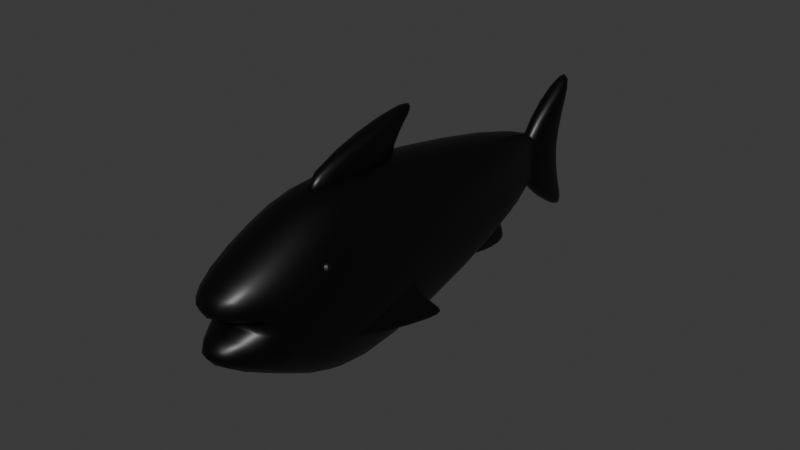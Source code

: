 # Source: ikan_sarden_gosong.blend  (saved by Blender 4.0.36; exported with 4.5.12 LTS)
import bpy
from mathutils import Matrix  # noqa: F401  (used for matrix-valued properties, if any)

bpy.ops.wm.read_factory_settings(use_empty=True)
scene = bpy.context.scene
scene.name = 'Scene'

# ---- collections
col_collection = bpy.data.collections.new('Collection'); scene.collection.children.link(col_collection)

# ---- materials (node trees are filled in below, after node groups)
mat_material = bpy.data.materials.new('Material')
mat_material.alpha_threshold = 0.0
mat_material.use_transparent_shadow = False
mat_material.roughness = 0.5
mat_material.line_color = (0.0, 0.0, 0.0, 1.0)
mat_material_005 = bpy.data.materials.new('Material.005')
mat_material_005.use_transparent_shadow = False
mat_material_006 = bpy.data.materials.new('Material.006')
mat_material_006.use_transparent_shadow = False

# ---- material node trees
mat_material.use_nodes = True; mat_material.node_tree.nodes.clear()
_N = mat_material.node_tree.nodes; _L = mat_material.node_tree.links
n0 = _N.new('ShaderNodeOutputMaterial'); n0.name = 'Material Output'; n0.location = (300, 300)
n1 = _N.new('ShaderNodeBsdfPrincipled'); n1.name = 'Principled BSDF'; n1.location = (10, 300)
n1.inputs[0].default_value = (0.0, 0.0, 0.0, 1.0)
n1.inputs[2].default_value = 0.4118
n1.inputs[3].default_value = 1.45
_L.new(n1.outputs[0], n0.inputs[0])
n0.is_active_output = True
mat_material_005.use_nodes = True; mat_material_005.node_tree.nodes.clear()
_N = mat_material_005.node_tree.nodes; _L = mat_material_005.node_tree.links
n0 = _N.new('ShaderNodeBsdfPrincipled'); n0.name = 'Principled BSDF'; n0.location = (10, 300)
n0.inputs[0].default_value = (0.0, 0.0, 0.0, 1.0)
n0.inputs[3].default_value = 1.45
n1 = _N.new('ShaderNodeOutputMaterial'); n1.name = 'Material Output'; n1.location = (300, 300)
_L.new(n0.outputs[0], n1.inputs[0])
n1.is_active_output = True
mat_material_006.use_nodes = True; mat_material_006.node_tree.nodes.clear()
_N = mat_material_006.node_tree.nodes; _L = mat_material_006.node_tree.links
n0 = _N.new('ShaderNodeBsdfPrincipled'); n0.name = 'Principled BSDF'; n0.location = (10, 300)
n0.inputs[0].default_value = (0.0, 0.0, 0.0, 1.0)
n0.inputs[3].default_value = 1.45
n1 = _N.new('ShaderNodeOutputMaterial'); n1.name = 'Material Output'; n1.location = (300, 300)
_L.new(n0.outputs[0], n1.inputs[0])
n1.is_active_output = True

# ---- world
world_world = bpy.data.worlds.new('World'); scene.world = world_world
world_world.use_nodes = True; world_world.node_tree.nodes.clear()
_N = world_world.node_tree.nodes; _L = world_world.node_tree.links
n0 = _N.new('ShaderNodeOutputWorld'); n0.name = 'World Output'; n0.location = (300, 300)
n1 = _N.new('ShaderNodeBackground'); n1.name = 'Background'; n1.location = (10, 300)
n1.inputs[0].default_value = (0.05088, 0.05088, 0.05088, 1.0)
_L.new(n1.outputs[0], n0.inputs[0])
n0.is_active_output = True
world_world.color = (0.05088, 0.05088, 0.05088)
world_world.use_sun_shadow = False
world_world.sun_shadow_jitter_overblur = 0.0

# ---- meshes
me_cube = bpy.data.meshes.new('Cube')
me_cube.from_pydata([(1.0, 3.768, 0.452), (1.0, 3.768, -0.3368), (1.0, -3.768, 0.1551), (0.6779, -3.768, -0.1551), (-1.0, 3.768, 0.452), (-1.0, 3.768, -0.3368), (-1.0, -3.768, 0.1551), (-0.6779, -3.768, -0.1551), (-1.0, -1.925, -1.0), (1.0, -1.925, 1.0), (-1.0, -1.925, 1.0), (1.0, -1.925, -1.0), (-0.09744, 3.768, 0.0), (-1.111, -2.153, 0.0), (1.111, -2.153, 0.0), (0.09744, 3.768, 0.0), (1.638, -1.925, 0.0), (-1.638, -1.925, 0.0), (-1.0, -0.8181, 1.29), (1.0, -0.8181, -1.588), (-1.0, -0.8181, -1.588), (1.0, -0.8181, 1.29), (1.638, -0.8181, 0.0), (-1.638, -0.8181, 0.0)], [], [(9, 10, 6, 2), (14, 2, 6, 13), (23, 18, 4, 15), (8, 11, 3, 7), (16, 9, 2, 14), (15, 4, 0, 12), (22, 21, 9, 16), (20, 19, 11, 8), (13, 6, 10, 17), (21, 18, 10, 9), (7, 13, 17, 8), (19, 22, 16, 11), (5, 15, 12, 1), (11, 16, 14, 3), (20, 23, 15, 5), (3, 14, 13, 7), (8, 17, 23, 20), (1, 12, 22, 19), (0, 4, 18, 21), (5, 1, 19, 20), (12, 0, 21, 22), (17, 10, 18, 23)])
me_cube.polygons.foreach_set('use_smooth', [True] * 22)
_uv = me_cube.uv_layers.new(name='UVMap')
_uv.uv.foreach_set('vector', [0.625, 0.68, 0.875, 0.68, 0.875, 0.75, 0.625, 0.75, 0.5, 0.75, 0.625, 0.75, 0.625, 1.0, 0.5, 1.0, 0.5, 0.105, 0.625, 0.105, 0.625, 0.25, 0.5, 0.25, 0.125, 0.68, 0.375, 0.68, 0.375, 0.75, 0.125, 0.75, 0.5, 0.68, 0.625, 0.68, 0.625, 0.75, 0.5, 0.75, 0.5, 0.25, 0.625, 0.25, 0.625, 0.5, 0.5, 0.5, 0.5, 0.645, 0.625, 0.645, 0.625, 0.68, 0.5, 0.68, 0.125, 0.645, 0.375, 0.645, 0.375, 0.68, 0.125, 0.68, 0.5, 0.0, 0.625, 0.0, 0.625, 0.07004, 0.5, 0.07004, 0.625, 0.645, 0.875, 0.645, 0.875, 0.68, 0.625, 0.68, 0.375, 0.0, 0.5, 0.0, 0.5, 0.07004, 0.375, 0.07004, 0.375, 0.645, 0.5, 0.645, 0.5, 0.68, 0.375, 0.68, 0.375, 0.25, 0.5, 0.25, 0.5, 0.5, 0.375, 0.5, 0.375, 0.68, 0.5, 0.68, 0.5, 0.75, 0.375, 0.75, 0.375, 0.105, 0.5, 0.105, 0.5, 0.25, 0.375, 0.25, 0.375, 0.75, 0.5, 0.75, 0.5, 1.0, 0.375, 1.0, 0.375, 0.07004, 0.5, 0.07004, 0.5, 0.105, 0.375, 0.105, 0.375, 0.5, 0.5, 0.5, 0.5, 0.645, 0.375, 0.645, 0.625, 0.5, 0.875, 0.5, 0.875, 0.645, 0.625, 0.645, 0.125, 0.5, 0.375, 0.5, 0.375, 0.645, 0.125, 0.645, 0.5, 0.5, 0.625, 0.5, 0.625, 0.645, 0.5, 0.645, 0.5, 0.07004, 0.625, 0.07004, 0.625, 0.105, 0.5, 0.105])
me_cube.materials.append(mat_material)
me_cube.use_mirror_vertex_groups = False
me_cube.update()
me_cube_001 = bpy.data.meshes.new('Cube.001')
me_cube_001.from_pydata([(-1.0, 0.8544, -1.0), (-1.0, 0.8544, 1.0), (-1.0, 1.0, -1.0), (-1.0, 1.0, 1.0), (1.0, 0.8544, -1.0), (1.0, 0.8544, 1.0), (1.0, 1.0, -1.0), (1.0, 1.0, 1.0), (-1.0, -1.0, 0.006618), (-1.0, 0.5422, 0.006618), (1.0, 0.5422, 0.006618), (1.0, -1.0, 0.006618)], [], [(8, 1, 3, 9), (9, 3, 7, 10), (10, 7, 5, 11), (11, 5, 1, 8), (2, 6, 4, 0), (7, 3, 1, 5), (4, 11, 8, 0), (6, 10, 11, 4), (2, 9, 10, 6), (0, 8, 9, 2)])
me_cube_001.polygons.foreach_set('use_smooth', [True] * 10)
_uv = me_cube_001.uv_layers.new(name='UVMap')
_uv.uv.foreach_set('vector', [0.5008, 0.0, 0.625, 0.0, 0.625, 0.25, 0.5008, 0.25, 0.5008, 0.25, 0.625, 0.25, 0.625, 0.5, 0.5008, 0.5, 0.5008, 0.5, 0.625, 0.5, 0.625, 0.75, 0.5008, 0.75, 0.5008, 0.75, 0.625, 0.75, 0.625, 1.0, 0.5008, 1.0, 0.125, 0.5, 0.375, 0.5, 0.375, 0.75, 0.125, 0.75, 0.625, 0.5, 0.875, 0.5, 0.875, 0.75, 0.625, 0.75, 0.375, 0.75, 0.5008, 0.75, 0.5008, 1.0, 0.375, 1.0, 0.375, 0.5, 0.5008, 0.5, 0.5008, 0.75, 0.375, 0.75, 0.375, 0.25, 0.5008, 0.25, 0.5008, 0.5, 0.375, 0.5, 0.375, 0.0, 0.5008, 0.0, 0.5008, 0.25, 0.375, 0.25])
me_cube_001.materials.append(mat_material)
me_cube_001.update()
me_cube_002 = bpy.data.meshes.new('Cube.002')
me_cube_002.from_pydata([(-1.0, 0.8544, -1.0), (-1.0, 0.8544, 1.0), (-1.0, 1.0, -1.0), (-1.0, 1.0, 1.0), (1.0, 0.8544, -1.0), (1.0, 0.8544, 1.0), (1.0, 1.0, -1.0), (1.0, 1.0, 1.0), (-1.0, -1.0, 0.006618), (-1.0, 0.5422, 0.006618), (1.0, 0.5422, 0.006618), (1.0, -1.0, 0.006618)], [], [(8, 1, 3, 9), (9, 3, 7, 10), (10, 7, 5, 11), (11, 5, 1, 8), (2, 6, 4, 0), (7, 3, 1, 5), (4, 11, 8, 0), (6, 10, 11, 4), (2, 9, 10, 6), (0, 8, 9, 2)])
me_cube_002.polygons.foreach_set('use_smooth', [True] * 10)
_uv = me_cube_002.uv_layers.new(name='UVMap')
_uv.uv.foreach_set('vector', [0.5008, 0.0, 0.625, 0.0, 0.625, 0.25, 0.5008, 0.25, 0.5008, 0.25, 0.625, 0.25, 0.625, 0.5, 0.5008, 0.5, 0.5008, 0.5, 0.625, 0.5, 0.625, 0.75, 0.5008, 0.75, 0.5008, 0.75, 0.625, 0.75, 0.625, 1.0, 0.5008, 1.0, 0.125, 0.5, 0.375, 0.5, 0.375, 0.75, 0.125, 0.75, 0.625, 0.5, 0.875, 0.5, 0.875, 0.75, 0.625, 0.75, 0.375, 0.75, 0.5008, 0.75, 0.5008, 1.0, 0.375, 1.0, 0.375, 0.5, 0.5008, 0.5, 0.5008, 0.75, 0.375, 0.75, 0.375, 0.25, 0.5008, 0.25, 0.5008, 0.5, 0.375, 0.5, 0.375, 0.0, 0.5008, 0.0, 0.5008, 0.25, 0.375, 0.25])
me_cube_002.materials.append(mat_material)
me_cube_002.update()
me_cube_003 = bpy.data.meshes.new('Cube.003')
me_cube_003.from_pydata([(-1.0, 0.8544, -1.0), (-1.0, 0.8544, 1.0), (-1.0, 1.0, -1.0), (-1.0, 1.0, 1.0), (1.0, 0.8544, -1.0), (1.0, 0.8544, 1.0), (1.0, 1.0, -1.0), (1.0, 1.0, 1.0), (-1.0, -1.0, 0.006618), (-1.0, 0.5422, 0.006618), (1.0, 0.5422, 0.006618), (1.0, -1.0, 0.006618)], [], [(8, 1, 3, 9), (9, 3, 7, 10), (10, 7, 5, 11), (11, 5, 1, 8), (2, 6, 4, 0), (7, 3, 1, 5), (4, 11, 8, 0), (6, 10, 11, 4), (2, 9, 10, 6), (0, 8, 9, 2)])
me_cube_003.polygons.foreach_set('use_smooth', [True] * 10)
_uv = me_cube_003.uv_layers.new(name='UVMap')
_uv.uv.foreach_set('vector', [0.5008, 0.0, 0.625, 0.0, 0.625, 0.25, 0.5008, 0.25, 0.5008, 0.25, 0.625, 0.25, 0.625, 0.5, 0.5008, 0.5, 0.5008, 0.5, 0.625, 0.5, 0.625, 0.75, 0.5008, 0.75, 0.5008, 0.75, 0.625, 0.75, 0.625, 1.0, 0.5008, 1.0, 0.125, 0.5, 0.375, 0.5, 0.375, 0.75, 0.125, 0.75, 0.625, 0.5, 0.875, 0.5, 0.875, 0.75, 0.625, 0.75, 0.375, 0.75, 0.5008, 0.75, 0.5008, 1.0, 0.375, 1.0, 0.375, 0.5, 0.5008, 0.5, 0.5008, 0.75, 0.375, 0.75, 0.375, 0.25, 0.5008, 0.25, 0.5008, 0.5, 0.375, 0.5, 0.375, 0.0, 0.5008, 0.0, 0.5008, 0.25, 0.375, 0.25])
me_cube_003.materials.append(mat_material)
me_cube_003.update()
me_cube_005 = bpy.data.meshes.new('Cube.005')
me_cube_005.from_pydata([(-1.0, 0.1186, -0.7933), (-1.0, 0.8544, 1.0), (-1.0, 1.0, -1.0), (-1.0, 1.0, 1.0), (1.0, 0.1186, -0.7933), (1.0, 0.8544, 1.0), (1.0, 1.0, -1.0), (1.0, 1.0, 1.0), (-1.0, -1.0, 0.006618), (-1.0, 0.5422, 0.006618), (1.0, 0.5422, 0.006618), (1.0, -1.0, 0.006618)], [], [(8, 1, 3, 9), (9, 3, 7, 10), (10, 7, 5, 11), (11, 5, 1, 8), (2, 6, 4, 0), (7, 3, 1, 5), (4, 11, 8, 0), (6, 10, 11, 4), (2, 9, 10, 6), (0, 8, 9, 2)])
me_cube_005.polygons.foreach_set('use_smooth', [True] * 10)
_uv = me_cube_005.uv_layers.new(name='UVMap')
_uv.uv.foreach_set('vector', [0.5008, 0.0, 0.625, 0.0, 0.625, 0.25, 0.5008, 0.25, 0.5008, 0.25, 0.625, 0.25, 0.625, 0.5, 0.5008, 0.5, 0.5008, 0.5, 0.625, 0.5, 0.625, 0.75, 0.5008, 0.75, 0.5008, 0.75, 0.625, 0.75, 0.625, 1.0, 0.5008, 1.0, 0.125, 0.5, 0.375, 0.5, 0.375, 0.75, 0.125, 0.75, 0.625, 0.5, 0.875, 0.5, 0.875, 0.75, 0.625, 0.75, 0.375, 0.75, 0.5008, 0.75, 0.5008, 1.0, 0.375, 1.0, 0.375, 0.5, 0.5008, 0.5, 0.5008, 0.75, 0.375, 0.75, 0.375, 0.25, 0.5008, 0.25, 0.5008, 0.5, 0.375, 0.5, 0.375, 0.0, 0.5008, 0.0, 0.5008, 0.25, 0.375, 0.25])
me_cube_005.materials.append(mat_material)
me_cube_005.update()
me_sphere = bpy.data.meshes.new('Sphere')
me_sphere.from_pydata([(0.2198, 0.262, 0.9397), (0.4132, 0.4924, 0.766), (0.5567, 0.6634, 0.5), (0.633, 0.7544, 0.1736), (0.633, 0.7544, -0.1736), (0.5567, 0.6634, -0.5), (0.4132, 0.4924, -0.766), (0.2198, 0.262, -0.9397), (0.3368, 0.05939, 0.9397), (0.633, 0.1116, 0.766), (0.8529, 0.1504, 0.5), (0.9698, 0.171, 0.1736), (0.9698, 0.171, -0.1736), (0.8529, 0.1504, -0.5), (0.633, 0.1116, -0.766), (0.3368, 0.05939, -0.9397), (0.2962, -0.171, 0.9397), (0.5567, -0.3214, 0.766), (0.75, -0.433, 0.5), (0.8529, -0.4924, 0.1736), (0.8529, -0.4924, -0.1736), (0.75, -0.433, -0.5), (0.5567, -0.3214, -0.766), (0.2962, -0.171, -0.9397), (0.117, -0.3214, 0.9397), (0.2198, -0.604, 0.766), (0.2962, -0.8138, 0.5), (0.3368, -0.9254, 0.1736), (0.3368, -0.9254, -0.1736), (0.2962, -0.8138, -0.5), (0.2198, -0.604, -0.766), (0.117, -0.3214, -0.9397), (-0.117, -0.3214, 0.9397), (-0.2198, -0.604, 0.766), (-0.2962, -0.8138, 0.5), (-0.3368, -0.9254, 0.1736), (-0.3368, -0.9254, -0.1736), (-0.2962, -0.8138, -0.5), (-0.2198, -0.604, -0.766), (-0.117, -0.3214, -0.9397), (-0.2962, -0.171, 0.9397), (-0.5567, -0.3214, 0.766), (-0.75, -0.433, 0.5), (-0.8529, -0.4924, 0.1736), (-0.8529, -0.4924, -0.1736), (-0.75, -0.433, -0.5), (-0.5567, -0.3214, -0.766), (-0.2962, -0.171, -0.9397), (0.0, 0.0, -1.0), (0.0, 0.0, 1.0), (-0.3368, 0.05939, 0.9397), (-0.633, 0.1116, 0.766), (-0.8529, 0.1504, 0.5), (-0.9698, 0.171, 0.1736), (-0.9698, 0.171, -0.1736), (-0.8529, 0.1504, -0.5), (-0.633, 0.1116, -0.766), (-0.3368, 0.05939, -0.9397), (-0.2198, 0.262, 0.9397), (-0.4132, 0.4924, 0.766), (-0.5567, 0.6634, 0.5), (-0.633, 0.7544, 0.1736), (-0.633, 0.7544, -0.1736), (-0.5567, 0.6634, -0.5), (-0.4132, 0.4924, -0.766), (-0.2198, 0.262, -0.9397), (-5.96e-08, 0.342, 0.9397), (-1.192e-07, 0.6428, 0.766), (-1.192e-07, 0.866, 0.5), (-1.788e-07, 0.9848, 0.1736), (-1.788e-07, 0.9848, -0.1736), (-1.192e-07, 0.866, -0.5), (-1.192e-07, 0.6428, -0.766), (-5.96e-08, 0.342, -0.9397)], [], [(69, 68, 2, 3), (66, 49, 0), (73, 72, 6, 7), (70, 69, 3, 4), (67, 66, 0, 1), (48, 73, 7), (71, 70, 4, 5), (68, 67, 1, 2), (72, 71, 5, 6), (4, 3, 11, 12), (1, 0, 8, 9), (48, 7, 15), (5, 4, 12, 13), (2, 1, 9, 10), (6, 5, 13, 14), (3, 2, 10, 11), (0, 49, 8), (7, 6, 14, 15), (10, 9, 17, 18), (14, 13, 21, 22), (11, 10, 18, 19), (8, 49, 16), (15, 14, 22, 23), (12, 11, 19, 20), (9, 8, 16, 17), (48, 15, 23), (13, 12, 20, 21), (16, 49, 24), (23, 22, 30, 31), (20, 19, 27, 28), (17, 16, 24, 25), (48, 23, 31), (21, 20, 28, 29), (18, 17, 25, 26), (22, 21, 29, 30), (19, 18, 26, 27), (29, 28, 36, 37), (26, 25, 33, 34), (30, 29, 37, 38), (27, 26, 34, 35), (24, 49, 32), (31, 30, 38, 39), (28, 27, 35, 36), (25, 24, 32, 33), (48, 31, 39), (35, 34, 42, 43), (32, 49, 40), (39, 38, 46, 47), (36, 35, 43, 44), (33, 32, 40, 41), (48, 39, 47), (37, 36, 44, 45), (34, 33, 41, 42), (38, 37, 45, 46), (41, 40, 50, 51), (48, 47, 57), (45, 44, 54, 55), (42, 41, 51, 52), (46, 45, 55, 56), (43, 42, 52, 53), (40, 49, 50), (47, 46, 56, 57), (44, 43, 53, 54), (56, 55, 63, 64), (53, 52, 60, 61), (50, 49, 58), (57, 56, 64, 65), (54, 53, 61, 62), (51, 50, 58, 59), (48, 57, 65), (55, 54, 62, 63), (52, 51, 59, 60), (65, 64, 72, 73), (62, 61, 69, 70), (59, 58, 66, 67), (48, 65, 73), (63, 62, 70, 71), (60, 59, 67, 68), (64, 63, 71, 72), (61, 60, 68, 69), (58, 49, 66)])
_uv = me_sphere.uv_layers.new(name='UVMap')
_uv.uv.foreach_set('vector', [0.6667, 0.5556, 0.6667, 0.6667, 0.5556, 0.6667, 0.5556, 0.5556, 0.6667, 0.8889, 0.6111, 1.0, 0.5556, 0.8889, 0.6667, 0.1111, 0.6667, 0.2222, 0.5556, 0.2222, 0.5556, 0.1111, 0.6667, 0.4444, 0.6667, 0.5556, 0.5556, 0.5556, 0.5556, 0.4444, 0.6667, 0.7778, 0.6667, 0.8889, 0.5556, 0.8889, 0.5556, 0.7778, 0.6111, 0.0, 0.6667, 0.1111, 0.5556, 0.1111, 0.6667, 0.3333, 0.6667, 0.4444, 0.5556, 0.4444, 0.5556, 0.3333, 0.6667, 0.6667, 0.6667, 0.7778, 0.5556, 0.7778, 0.5556, 0.6667, 0.6667, 0.2222, 0.6667, 0.3333, 0.5556, 0.3333, 0.5556, 0.2222, 0.5556, 0.4444, 0.5556, 0.5556, 0.4444, 0.5556, 0.4444, 0.4444, 0.5556, 0.7778, 0.5556, 0.8889, 0.4444, 0.8889, 0.4444, 0.7778, 0.5, 0.0, 0.5556, 0.1111, 0.4444, 0.1111, 0.5556, 0.3333, 0.5556, 0.4444, 0.4444, 0.4444, 0.4444, 0.3333, 0.5556, 0.6667, 0.5556, 0.7778, 0.4444, 0.7778, 0.4444, 0.6667, 0.5556, 0.2222, 0.5556, 0.3333, 0.4444, 0.3333, 0.4444, 0.2222, 0.5556, 0.5556, 0.5556, 0.6667, 0.4444, 0.6667, 0.4444, 0.5556, 0.5556, 0.8889, 0.5, 1.0, 0.4444, 0.8889, 0.5556, 0.1111, 0.5556, 0.2222, 0.4444, 0.2222, 0.4444, 0.1111, 0.4444, 0.6667, 0.4444, 0.7778, 0.3333, 0.7778, 0.3333, 0.6667, 0.4444, 0.2222, 0.4444, 0.3333, 0.3333, 0.3333, 0.3333, 0.2222, 0.4444, 0.5556, 0.4444, 0.6667, 0.3333, 0.6667, 0.3333, 0.5556, 0.4444, 0.8889, 0.3889, 1.0, 0.3333, 0.8889, 0.4444, 0.1111, 0.4444, 0.2222, 0.3333, 0.2222, 0.3333, 0.1111, 0.4444, 0.4444, 0.4444, 0.5556, 0.3333, 0.5556, 0.3333, 0.4444, 0.4444, 0.7778, 0.4444, 0.8889, 0.3333, 0.8889, 0.3333, 0.7778, 0.3889, 0.0, 0.4444, 0.1111, 0.3333, 0.1111, 0.4444, 0.3333, 0.4444, 0.4444, 0.3333, 0.4444, 0.3333, 0.3333, 0.3333, 0.8889, 0.2778, 1.0, 0.2222, 0.8889, 0.3333, 0.1111, 0.3333, 0.2222, 0.2222, 0.2222, 0.2222, 0.1111, 0.3333, 0.4444, 0.3333, 0.5556, 0.2222, 0.5556, 0.2222, 0.4444, 0.3333, 0.7778, 0.3333, 0.8889, 0.2222, 0.8889, 0.2222, 0.7778, 0.2778, 0.0, 0.3333, 0.1111, 0.2222, 0.1111, 0.3333, 0.3333, 0.3333, 0.4444, 0.2222, 0.4444, 0.2222, 0.3333, 0.3333, 0.6667, 0.3333, 0.7778, 0.2222, 0.7778, 0.2222, 0.6667, 0.3333, 0.2222, 0.3333, 0.3333, 0.2222, 0.3333, 0.2222, 0.2222, 0.3333, 0.5556, 0.3333, 0.6667, 0.2222, 0.6667, 0.2222, 0.5556, 0.2222, 0.3333, 0.2222, 0.4444, 0.1111, 0.4444, 0.1111, 0.3333, 0.2222, 0.6667, 0.2222, 0.7778, 0.1111, 0.7778, 0.1111, 0.6667, 0.2222, 0.2222, 0.2222, 0.3333, 0.1111, 0.3333, 0.1111, 0.2222, 0.2222, 0.5556, 0.2222, 0.6667, 0.1111, 0.6667, 0.1111, 0.5556, 0.2222, 0.8889, 0.1667, 1.0, 0.1111, 0.8889, 0.2222, 0.1111, 0.2222, 0.2222, 0.1111, 0.2222, 0.1111, 0.1111, 0.2222, 0.4444, 0.2222, 0.5556, 0.1111, 0.5556, 0.1111, 0.4444, 0.2222, 0.7778, 0.2222, 0.8889, 0.1111, 0.8889, 0.1111, 0.7778, 0.1667, 0.0, 0.2222, 0.1111, 0.1111, 0.1111, 0.1111, 0.5556, 0.1111, 0.6667, 0.0, 0.6667, 0.0, 0.5556, 0.1111, 0.8889, 0.05556, 1.0, 0.0, 0.8889, 0.1111, 0.1111, 0.1111, 0.2222, 0.0, 0.2222, 0.0, 0.1111, 0.1111, 0.4444, 0.1111, 0.5556, 0.0, 0.5556, 0.0, 0.4444, 0.1111, 0.7778, 0.1111, 0.8889, 0.0, 0.8889, 0.0, 0.7778, 0.05556, 0.0, 0.1111, 0.1111, 0.0, 0.1111, 0.1111, 0.3333, 0.1111, 0.4444, 0.0, 0.4444, 0.0, 0.3333, 0.1111, 0.6667, 0.1111, 0.7778, 0.0, 0.7778, 0.0, 0.6667, 0.1111, 0.2222, 0.1111, 0.3333, 0.0, 0.3333, 0.0, 0.2222, 1.0, 0.7778, 1.0, 0.8889, 0.8889, 0.8889, 0.8889, 0.7778, 0.9444, 0.0, 1.0, 0.1111, 0.8889, 0.1111, 1.0, 0.3333, 1.0, 0.4444, 0.8889, 0.4444, 0.8889, 0.3333, 1.0, 0.6667, 1.0, 0.7778, 0.8889, 0.7778, 0.8889, 0.6667, 1.0, 0.2222, 1.0, 0.3333, 0.8889, 0.3333, 0.8889, 0.2222, 1.0, 0.5556, 1.0, 0.6667, 0.8889, 0.6667, 0.8889, 0.5556, 1.0, 0.8889, 0.9444, 1.0, 0.8889, 0.8889, 1.0, 0.1111, 1.0, 0.2222, 0.8889, 0.2222, 0.8889, 0.1111, 1.0, 0.4444, 1.0, 0.5556, 0.8889, 0.5556, 0.8889, 0.4444, 0.8889, 0.2222, 0.8889, 0.3333, 0.7778, 0.3333, 0.7778, 0.2222, 0.8889, 0.5556, 0.8889, 0.6667, 0.7778, 0.6667, 0.7778, 0.5556, 0.8889, 0.8889, 0.8333, 1.0, 0.7778, 0.8889, 0.8889, 0.1111, 0.8889, 0.2222, 0.7778, 0.2222, 0.7778, 0.1111, 0.8889, 0.4444, 0.8889, 0.5556, 0.7778, 0.5556, 0.7778, 0.4444, 0.8889, 0.7778, 0.8889, 0.8889, 0.7778, 0.8889, 0.7778, 0.7778, 0.8333, 0.0, 0.8889, 0.1111, 0.7778, 0.1111, 0.8889, 0.3333, 0.8889, 0.4444, 0.7778, 0.4444, 0.7778, 0.3333, 0.8889, 0.6667, 0.8889, 0.7778, 0.7778, 0.7778, 0.7778, 0.6667, 0.7778, 0.1111, 0.7778, 0.2222, 0.6667, 0.2222, 0.6667, 0.1111, 0.7778, 0.4444, 0.7778, 0.5556, 0.6667, 0.5556, 0.6667, 0.4444, 0.7778, 0.7778, 0.7778, 0.8889, 0.6667, 0.8889, 0.6667, 0.7778, 0.7222, 0.0, 0.7778, 0.1111, 0.6667, 0.1111, 0.7778, 0.3333, 0.7778, 0.4444, 0.6667, 0.4444, 0.6667, 0.3333, 0.7778, 0.6667, 0.7778, 0.7778, 0.6667, 0.7778, 0.6667, 0.6667, 0.7778, 0.2222, 0.7778, 0.3333, 0.6667, 0.3333, 0.6667, 0.2222, 0.7778, 0.5556, 0.7778, 0.6667, 0.6667, 0.6667, 0.6667, 0.5556, 0.7778, 0.8889, 0.7222, 1.0, 0.6667, 0.8889])
me_sphere.materials.append(mat_material_005)
me_sphere.update()
me_sphere_001 = bpy.data.meshes.new('Sphere.001')
me_sphere_001.from_pydata([(0.2198, 0.262, 0.9397), (0.4132, 0.4924, 0.766), (0.5567, 0.6634, 0.5), (0.633, 0.7544, 0.1736), (0.633, 0.7544, -0.1736), (0.5567, 0.6634, -0.5), (0.4132, 0.4924, -0.766), (0.2198, 0.262, -0.9397), (0.3368, 0.05939, 0.9397), (0.633, 0.1116, 0.766), (0.8529, 0.1504, 0.5), (0.9698, 0.171, 0.1736), (0.9698, 0.171, -0.1736), (0.8529, 0.1504, -0.5), (0.633, 0.1116, -0.766), (0.3368, 0.05939, -0.9397), (0.2962, -0.171, 0.9397), (0.5567, -0.3214, 0.766), (0.75, -0.433, 0.5), (0.8529, -0.4924, 0.1736), (0.8529, -0.4924, -0.1736), (0.75, -0.433, -0.5), (0.5567, -0.3214, -0.766), (0.2962, -0.171, -0.9397), (0.117, -0.3214, 0.9397), (0.2198, -0.604, 0.766), (0.2962, -0.8138, 0.5), (0.3368, -0.9254, 0.1736), (0.3368, -0.9254, -0.1736), (0.2962, -0.8138, -0.5), (0.2198, -0.604, -0.766), (0.117, -0.3214, -0.9397), (-0.117, -0.3214, 0.9397), (-0.2198, -0.604, 0.766), (-0.2962, -0.8138, 0.5), (-0.3368, -0.9254, 0.1736), (-0.3368, -0.9254, -0.1736), (-0.2962, -0.8138, -0.5), (-0.2198, -0.604, -0.766), (-0.117, -0.3214, -0.9397), (-0.2962, -0.171, 0.9397), (-0.5567, -0.3214, 0.766), (-0.75, -0.433, 0.5), (-0.8529, -0.4924, 0.1736), (-0.8529, -0.4924, -0.1736), (-0.75, -0.433, -0.5), (-0.5567, -0.3214, -0.766), (-0.2962, -0.171, -0.9397), (0.0, 0.0, -1.0), (0.0, 0.0, 1.0), (-0.3368, 0.05939, 0.9397), (-0.633, 0.1116, 0.766), (-0.8529, 0.1504, 0.5), (-0.9698, 0.171, 0.1736), (-0.9698, 0.171, -0.1736), (-0.8529, 0.1504, -0.5), (-0.633, 0.1116, -0.766), (-0.3368, 0.05939, -0.9397), (-0.2198, 0.262, 0.9397), (-0.4132, 0.4924, 0.766), (-0.5567, 0.6634, 0.5), (-0.633, 0.7544, 0.1736), (-0.633, 0.7544, -0.1736), (-0.5567, 0.6634, -0.5), (-0.4132, 0.4924, -0.766), (-0.2198, 0.262, -0.9397), (-5.96e-08, 0.342, 0.9397), (-1.192e-07, 0.6428, 0.766), (-1.192e-07, 0.866, 0.5), (-1.788e-07, 0.9848, 0.1736), (-1.788e-07, 0.9848, -0.1736), (-1.192e-07, 0.866, -0.5), (-1.192e-07, 0.6428, -0.766), (-5.96e-08, 0.342, -0.9397)], [], [(69, 68, 2, 3), (66, 49, 0), (73, 72, 6, 7), (70, 69, 3, 4), (67, 66, 0, 1), (48, 73, 7), (71, 70, 4, 5), (68, 67, 1, 2), (72, 71, 5, 6), (4, 3, 11, 12), (1, 0, 8, 9), (48, 7, 15), (5, 4, 12, 13), (2, 1, 9, 10), (6, 5, 13, 14), (3, 2, 10, 11), (0, 49, 8), (7, 6, 14, 15), (10, 9, 17, 18), (14, 13, 21, 22), (11, 10, 18, 19), (8, 49, 16), (15, 14, 22, 23), (12, 11, 19, 20), (9, 8, 16, 17), (48, 15, 23), (13, 12, 20, 21), (16, 49, 24), (23, 22, 30, 31), (20, 19, 27, 28), (17, 16, 24, 25), (48, 23, 31), (21, 20, 28, 29), (18, 17, 25, 26), (22, 21, 29, 30), (19, 18, 26, 27), (29, 28, 36, 37), (26, 25, 33, 34), (30, 29, 37, 38), (27, 26, 34, 35), (24, 49, 32), (31, 30, 38, 39), (28, 27, 35, 36), (25, 24, 32, 33), (48, 31, 39), (35, 34, 42, 43), (32, 49, 40), (39, 38, 46, 47), (36, 35, 43, 44), (33, 32, 40, 41), (48, 39, 47), (37, 36, 44, 45), (34, 33, 41, 42), (38, 37, 45, 46), (41, 40, 50, 51), (48, 47, 57), (45, 44, 54, 55), (42, 41, 51, 52), (46, 45, 55, 56), (43, 42, 52, 53), (40, 49, 50), (47, 46, 56, 57), (44, 43, 53, 54), (56, 55, 63, 64), (53, 52, 60, 61), (50, 49, 58), (57, 56, 64, 65), (54, 53, 61, 62), (51, 50, 58, 59), (48, 57, 65), (55, 54, 62, 63), (52, 51, 59, 60), (65, 64, 72, 73), (62, 61, 69, 70), (59, 58, 66, 67), (48, 65, 73), (63, 62, 70, 71), (60, 59, 67, 68), (64, 63, 71, 72), (61, 60, 68, 69), (58, 49, 66)])
_uv = me_sphere_001.uv_layers.new(name='UVMap')
_uv.uv.foreach_set('vector', [0.6667, 0.5556, 0.6667, 0.6667, 0.5556, 0.6667, 0.5556, 0.5556, 0.6667, 0.8889, 0.6111, 1.0, 0.5556, 0.8889, 0.6667, 0.1111, 0.6667, 0.2222, 0.5556, 0.2222, 0.5556, 0.1111, 0.6667, 0.4444, 0.6667, 0.5556, 0.5556, 0.5556, 0.5556, 0.4444, 0.6667, 0.7778, 0.6667, 0.8889, 0.5556, 0.8889, 0.5556, 0.7778, 0.6111, 0.0, 0.6667, 0.1111, 0.5556, 0.1111, 0.6667, 0.3333, 0.6667, 0.4444, 0.5556, 0.4444, 0.5556, 0.3333, 0.6667, 0.6667, 0.6667, 0.7778, 0.5556, 0.7778, 0.5556, 0.6667, 0.6667, 0.2222, 0.6667, 0.3333, 0.5556, 0.3333, 0.5556, 0.2222, 0.5556, 0.4444, 0.5556, 0.5556, 0.4444, 0.5556, 0.4444, 0.4444, 0.5556, 0.7778, 0.5556, 0.8889, 0.4444, 0.8889, 0.4444, 0.7778, 0.5, 0.0, 0.5556, 0.1111, 0.4444, 0.1111, 0.5556, 0.3333, 0.5556, 0.4444, 0.4444, 0.4444, 0.4444, 0.3333, 0.5556, 0.6667, 0.5556, 0.7778, 0.4444, 0.7778, 0.4444, 0.6667, 0.5556, 0.2222, 0.5556, 0.3333, 0.4444, 0.3333, 0.4444, 0.2222, 0.5556, 0.5556, 0.5556, 0.6667, 0.4444, 0.6667, 0.4444, 0.5556, 0.5556, 0.8889, 0.5, 1.0, 0.4444, 0.8889, 0.5556, 0.1111, 0.5556, 0.2222, 0.4444, 0.2222, 0.4444, 0.1111, 0.4444, 0.6667, 0.4444, 0.7778, 0.3333, 0.7778, 0.3333, 0.6667, 0.4444, 0.2222, 0.4444, 0.3333, 0.3333, 0.3333, 0.3333, 0.2222, 0.4444, 0.5556, 0.4444, 0.6667, 0.3333, 0.6667, 0.3333, 0.5556, 0.4444, 0.8889, 0.3889, 1.0, 0.3333, 0.8889, 0.4444, 0.1111, 0.4444, 0.2222, 0.3333, 0.2222, 0.3333, 0.1111, 0.4444, 0.4444, 0.4444, 0.5556, 0.3333, 0.5556, 0.3333, 0.4444, 0.4444, 0.7778, 0.4444, 0.8889, 0.3333, 0.8889, 0.3333, 0.7778, 0.3889, 0.0, 0.4444, 0.1111, 0.3333, 0.1111, 0.4444, 0.3333, 0.4444, 0.4444, 0.3333, 0.4444, 0.3333, 0.3333, 0.3333, 0.8889, 0.2778, 1.0, 0.2222, 0.8889, 0.3333, 0.1111, 0.3333, 0.2222, 0.2222, 0.2222, 0.2222, 0.1111, 0.3333, 0.4444, 0.3333, 0.5556, 0.2222, 0.5556, 0.2222, 0.4444, 0.3333, 0.7778, 0.3333, 0.8889, 0.2222, 0.8889, 0.2222, 0.7778, 0.2778, 0.0, 0.3333, 0.1111, 0.2222, 0.1111, 0.3333, 0.3333, 0.3333, 0.4444, 0.2222, 0.4444, 0.2222, 0.3333, 0.3333, 0.6667, 0.3333, 0.7778, 0.2222, 0.7778, 0.2222, 0.6667, 0.3333, 0.2222, 0.3333, 0.3333, 0.2222, 0.3333, 0.2222, 0.2222, 0.3333, 0.5556, 0.3333, 0.6667, 0.2222, 0.6667, 0.2222, 0.5556, 0.2222, 0.3333, 0.2222, 0.4444, 0.1111, 0.4444, 0.1111, 0.3333, 0.2222, 0.6667, 0.2222, 0.7778, 0.1111, 0.7778, 0.1111, 0.6667, 0.2222, 0.2222, 0.2222, 0.3333, 0.1111, 0.3333, 0.1111, 0.2222, 0.2222, 0.5556, 0.2222, 0.6667, 0.1111, 0.6667, 0.1111, 0.5556, 0.2222, 0.8889, 0.1667, 1.0, 0.1111, 0.8889, 0.2222, 0.1111, 0.2222, 0.2222, 0.1111, 0.2222, 0.1111, 0.1111, 0.2222, 0.4444, 0.2222, 0.5556, 0.1111, 0.5556, 0.1111, 0.4444, 0.2222, 0.7778, 0.2222, 0.8889, 0.1111, 0.8889, 0.1111, 0.7778, 0.1667, 0.0, 0.2222, 0.1111, 0.1111, 0.1111, 0.1111, 0.5556, 0.1111, 0.6667, 0.0, 0.6667, 0.0, 0.5556, 0.1111, 0.8889, 0.05556, 1.0, 0.0, 0.8889, 0.1111, 0.1111, 0.1111, 0.2222, 0.0, 0.2222, 0.0, 0.1111, 0.1111, 0.4444, 0.1111, 0.5556, 0.0, 0.5556, 0.0, 0.4444, 0.1111, 0.7778, 0.1111, 0.8889, 0.0, 0.8889, 0.0, 0.7778, 0.05556, 0.0, 0.1111, 0.1111, 0.0, 0.1111, 0.1111, 0.3333, 0.1111, 0.4444, 0.0, 0.4444, 0.0, 0.3333, 0.1111, 0.6667, 0.1111, 0.7778, 0.0, 0.7778, 0.0, 0.6667, 0.1111, 0.2222, 0.1111, 0.3333, 0.0, 0.3333, 0.0, 0.2222, 1.0, 0.7778, 1.0, 0.8889, 0.8889, 0.8889, 0.8889, 0.7778, 0.9444, 0.0, 1.0, 0.1111, 0.8889, 0.1111, 1.0, 0.3333, 1.0, 0.4444, 0.8889, 0.4444, 0.8889, 0.3333, 1.0, 0.6667, 1.0, 0.7778, 0.8889, 0.7778, 0.8889, 0.6667, 1.0, 0.2222, 1.0, 0.3333, 0.8889, 0.3333, 0.8889, 0.2222, 1.0, 0.5556, 1.0, 0.6667, 0.8889, 0.6667, 0.8889, 0.5556, 1.0, 0.8889, 0.9444, 1.0, 0.8889, 0.8889, 1.0, 0.1111, 1.0, 0.2222, 0.8889, 0.2222, 0.8889, 0.1111, 1.0, 0.4444, 1.0, 0.5556, 0.8889, 0.5556, 0.8889, 0.4444, 0.8889, 0.2222, 0.8889, 0.3333, 0.7778, 0.3333, 0.7778, 0.2222, 0.8889, 0.5556, 0.8889, 0.6667, 0.7778, 0.6667, 0.7778, 0.5556, 0.8889, 0.8889, 0.8333, 1.0, 0.7778, 0.8889, 0.8889, 0.1111, 0.8889, 0.2222, 0.7778, 0.2222, 0.7778, 0.1111, 0.8889, 0.4444, 0.8889, 0.5556, 0.7778, 0.5556, 0.7778, 0.4444, 0.8889, 0.7778, 0.8889, 0.8889, 0.7778, 0.8889, 0.7778, 0.7778, 0.8333, 0.0, 0.8889, 0.1111, 0.7778, 0.1111, 0.8889, 0.3333, 0.8889, 0.4444, 0.7778, 0.4444, 0.7778, 0.3333, 0.8889, 0.6667, 0.8889, 0.7778, 0.7778, 0.7778, 0.7778, 0.6667, 0.7778, 0.1111, 0.7778, 0.2222, 0.6667, 0.2222, 0.6667, 0.1111, 0.7778, 0.4444, 0.7778, 0.5556, 0.6667, 0.5556, 0.6667, 0.4444, 0.7778, 0.7778, 0.7778, 0.8889, 0.6667, 0.8889, 0.6667, 0.7778, 0.7222, 0.0, 0.7778, 0.1111, 0.6667, 0.1111, 0.7778, 0.3333, 0.7778, 0.4444, 0.6667, 0.4444, 0.6667, 0.3333, 0.7778, 0.6667, 0.7778, 0.7778, 0.6667, 0.7778, 0.6667, 0.6667, 0.7778, 0.2222, 0.7778, 0.3333, 0.6667, 0.3333, 0.6667, 0.2222, 0.7778, 0.5556, 0.7778, 0.6667, 0.6667, 0.6667, 0.6667, 0.5556, 0.7778, 0.8889, 0.7222, 1.0, 0.6667, 0.8889])
me_sphere_001.materials.append(mat_material_006)
me_sphere_001.update()
me_cube_006 = bpy.data.meshes.new('Cube.006')
me_cube_006.from_pydata([(-1.0, 0.8544, -1.0), (-1.0, 0.8544, 1.0), (-1.0, 1.0, -1.0), (-1.0, 1.0, 1.0), (1.0, 0.8544, -1.0), (1.0, 0.8544, 1.0), (1.0, 1.0, -1.0), (1.0, 1.0, 1.0), (-1.0, -1.0, 0.006618), (-1.0, 0.5422, 0.006618), (1.0, 0.5422, 0.006618), (1.0, -1.0, 0.006618)], [], [(8, 1, 3, 9), (9, 3, 7, 10), (10, 7, 5, 11), (11, 5, 1, 8), (2, 6, 4, 0), (7, 3, 1, 5), (4, 11, 8, 0), (6, 10, 11, 4), (2, 9, 10, 6), (0, 8, 9, 2)])
me_cube_006.polygons.foreach_set('use_smooth', [True] * 10)
_uv = me_cube_006.uv_layers.new(name='UVMap')
_uv.uv.foreach_set('vector', [0.5008, 0.0, 0.625, 0.0, 0.625, 0.25, 0.5008, 0.25, 0.5008, 0.25, 0.625, 0.25, 0.625, 0.5, 0.5008, 0.5, 0.5008, 0.5, 0.625, 0.5, 0.625, 0.75, 0.5008, 0.75, 0.5008, 0.75, 0.625, 0.75, 0.625, 1.0, 0.5008, 1.0, 0.125, 0.5, 0.375, 0.5, 0.375, 0.75, 0.125, 0.75, 0.625, 0.5, 0.875, 0.5, 0.875, 0.75, 0.625, 0.75, 0.375, 0.75, 0.5008, 0.75, 0.5008, 1.0, 0.375, 1.0, 0.375, 0.5, 0.5008, 0.5, 0.5008, 0.75, 0.375, 0.75, 0.375, 0.25, 0.5008, 0.25, 0.5008, 0.5, 0.375, 0.5, 0.375, 0.0, 0.5008, 0.0, 0.5008, 0.25, 0.375, 0.25])
me_cube_006.materials.append(mat_material)
me_cube_006.update()

# ---- objects
ob_cube = bpy.data.objects.new('Cube', me_cube)
ob_cube_001 = bpy.data.objects.new('Cube.001', me_cube_001)
ob_cube_002 = bpy.data.objects.new('Cube.002', me_cube_002)
ob_cube_003 = bpy.data.objects.new('Cube.003', me_cube_003)
ob_cube_004 = bpy.data.objects.new('Cube.004', me_cube_005)
ob_sphere = bpy.data.objects.new('Sphere', me_sphere)
ob_sphere_001 = bpy.data.objects.new('Sphere.001', me_sphere_001)
ob_cube_005 = bpy.data.objects.new('Cube.005', me_cube_006)

# ---- transforms, parenting, visibility, modifiers, constraints
ob_cube.location = (0.0, 0.0, 0.0)
ob_cube.scale = (0.4544, 0.8862, 1.0)
ob_cube.lock_rotations_4d = False
ob_cube.empty_display_type = 'ARROWS'
ob_cube.lineart.crease_threshold = 0.0
_m = ob_cube.modifiers.new('Subdivision', 'SUBSURF')
ob_cube_001.location = (0.0, 3.071, 0.0)
ob_cube_001.scale = (0.1616, 0.818, 1.055)
_m = ob_cube_001.modifiers.new('Subdivision', 'SUBSURF')
ob_cube_002.location = (0.0, -0.7785, 1.013)
ob_cube_002.rotation_euler = (-0.03196, -0.0, 0.0)
ob_cube_002.scale = (0.1616, 1.362, 0.6143)
_m = ob_cube_002.modifiers.new('Subdivision', 'SUBSURF')
ob_cube_003.location = (0.508, -1.072, -0.3319)
ob_cube_003.rotation_euler = (-0.03196, -0.1757, 0.0)
ob_cube_003.scale = (0.03386, 1.574, 0.6123)
_m = ob_cube_003.modifiers.new('Subdivision', 'SUBSURF')
ob_cube_004.location = (-0.001371, 1.704, -0.6104)
ob_cube_004.rotation_euler = (0.04961, -0.0, 0.0)
ob_cube_004.scale = (0.0382, 0.9757, 0.5518)
_m = ob_cube_004.modifiers.new('Subdivision', 'SUBSURF')
ob_sphere.location = (0.528, -1.541, 0.4347)
ob_sphere.scale = (0.073, 0.073, 0.073)
ob_sphere_001.location = (-0.5458, -1.541, 0.4347)
ob_sphere_001.scale = (0.073, 0.073, 0.073)
ob_cube_005.location = (-0.5245, -1.072, -0.3319)
ob_cube_005.rotation_euler = (-0.03196, 0.1757, 0.0)
ob_cube_005.scale = (-0.03386, 1.574, 0.6123)
_m = ob_cube_005.modifiers.new('Subdivision', 'SUBSURF')

# ---- collection membership
col_collection.objects.link(ob_cube)
col_collection.objects.link(ob_cube_001)
col_collection.objects.link(ob_cube_002)
col_collection.objects.link(ob_cube_003)
col_collection.objects.link(ob_cube_004)
col_collection.objects.link(ob_sphere)
col_collection.objects.link(ob_sphere_001)
col_collection.objects.link(ob_cube_005)

# ---- scene / render settings (as saved in the file)
scene.frame_start = 1; scene.frame_end = 250; scene.frame_set(1)
scene.render.engine = 'BLENDER_EEVEE_NEXT'
scene.cycles.sampling_pattern = 'TABULATED_SOBOL'
bpy.context.view_layer.update()

# ---- added for rendering (the .blend has no active camera and no usable light): camera, sun
cam_auto = bpy.data.cameras.new('AutoCamera')
cam_auto.lens = 50.0
cam_auto.sensor_width = 36.0
cam_auto.clip_end = 1000.0
ob_auto_camera = bpy.data.objects.new('AutoCamera', cam_auto)
scene.collection.objects.link(ob_auto_camera)
ob_auto_camera.location = (7.46343, -8.68126, 6.01202)
ob_auto_camera.rotation_euler = (1.09748, -7.21219e-08, 0.694738)
scene.camera = ob_auto_camera
light_auto_sun = bpy.data.lights.new('AutoSun', 'SUN')
light_auto_sun.energy = 3.0
light_auto_sun.angle = 0.0523599
ob_auto_sun = bpy.data.objects.new('AutoSun', light_auto_sun)
scene.collection.objects.link(ob_auto_sun)
ob_auto_sun.rotation_euler = (0.872665, 0.174533, 0.523599)
bpy.context.view_layer.update()
